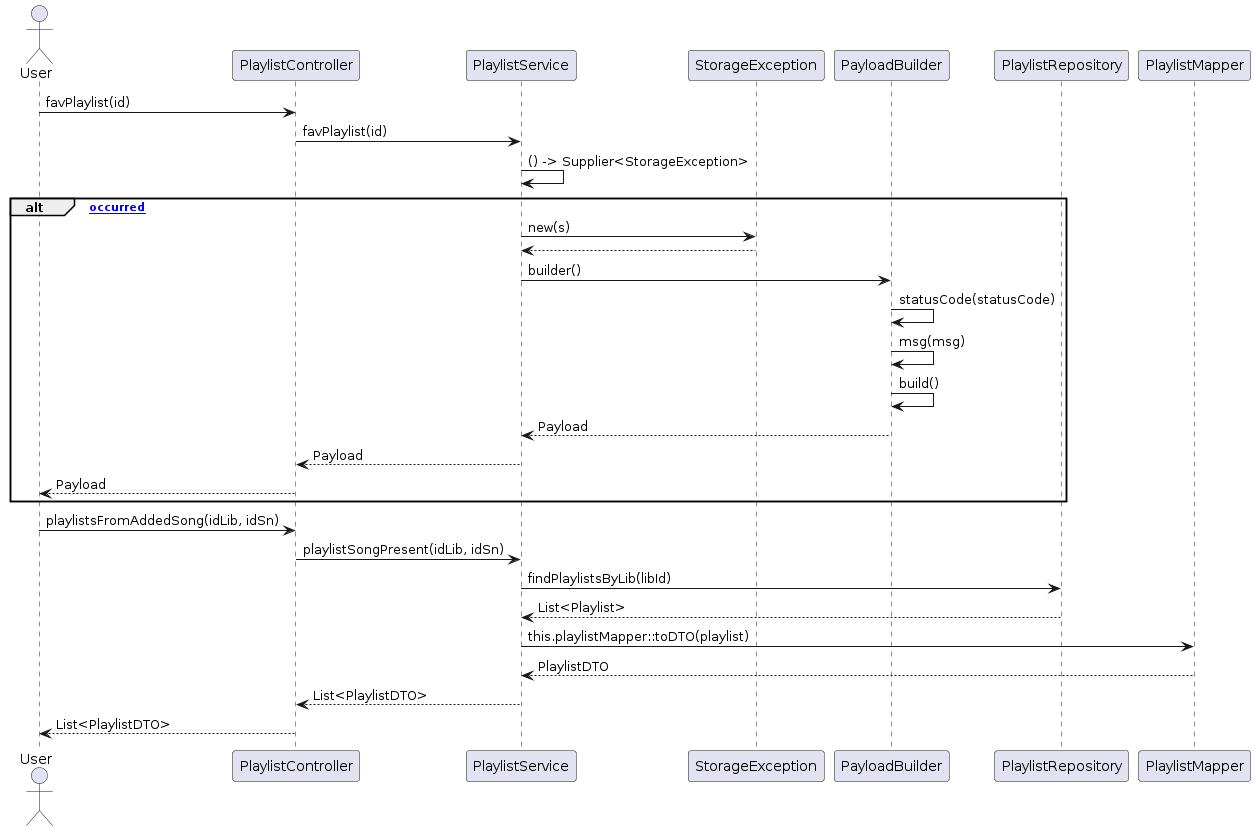

The diagram above was rendered by PlantUML. Its source (embedded in the PNG):
@startuml
actor User

User -> PlaylistController : favPlaylist(id)
PlaylistController -> PlaylistService : favPlaylist(id)
PlaylistService -> PlaylistService : () -> Supplier<StorageException>
alt [Exception occurred]
    PlaylistService -> StorageException : new(s)
    PlaylistService <-- StorageException
    PlaylistService -> PayloadBuilder : builder()
    PayloadBuilder -> PayloadBuilder : statusCode(statusCode)
    PayloadBuilder -> PayloadBuilder : msg(msg)
    PayloadBuilder -> PayloadBuilder : build()
    PayloadBuilder --> PlaylistService : Payload
    PlaylistService --> PlaylistController : Payload
    PlaylistController --> User : Payload
end

User -> PlaylistController : playlistsFromAddedSong(idLib, idSn)
PlaylistController -> PlaylistService : playlistSongPresent(idLib, idSn)
PlaylistService -> PlaylistRepository : findPlaylistsByLib(libId)
PlaylistRepository --> PlaylistService : List<Playlist>
PlaylistService -> PlaylistMapper : this.playlistMapper::toDTO(playlist)
PlaylistMapper --> PlaylistService : PlaylistDTO
PlaylistService --> PlaylistController : List<PlaylistDTO>
PlaylistController --> User : List<PlaylistDTO>
@enduml